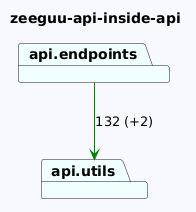

The diagram above was rendered by PlantUML. Its source (embedded in the PNG):
@startuml
skinparam backgroundColor GhostWhite
title zeeguu-api-inside-api
package "api.endpoints" #Azure
package "api.utils" #Azure
"api.endpoints"-->"api.utils" #Green : 132 (+2)
@enduml